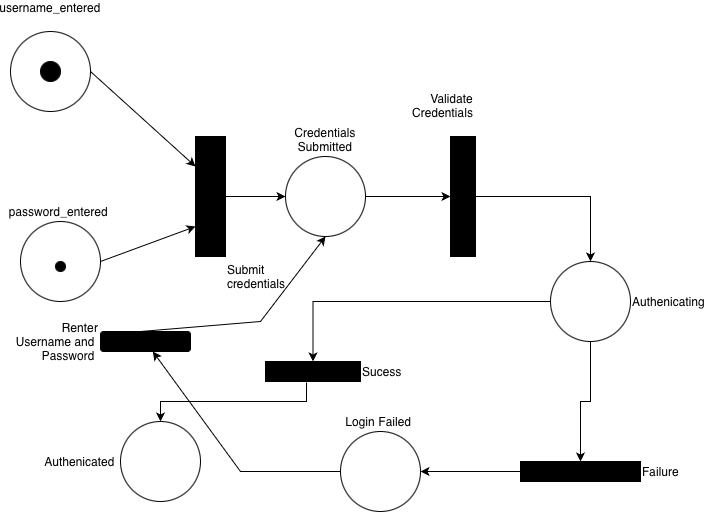

The diagram above was exported from draw.io. Its source (the exported page's mxGraphModel, read from the mxfile embedded in the PNG):
<mxGraphModel dx="976" dy="672" grid="1" gridSize="10" guides="1" tooltips="1" connect="1" arrows="1" fold="1" page="1" pageScale="1" pageWidth="850" pageHeight="1100" math="0" shadow="0">
  <root>
    <mxCell id="0" />
    <mxCell id="1" parent="0" />
    <mxCell id="a_ZJ7LFoBHC0Bxz7meNL-1" value="username_entered&lt;div&gt;&lt;br/&gt;&lt;/div&gt;" style="ellipse;whiteSpace=wrap;html=1;aspect=fixed;labelPosition=center;verticalLabelPosition=top;align=center;verticalAlign=bottom;" vertex="1" parent="1">
      <mxGeometry x="70" y="170" width="80" height="80" as="geometry" />
    </mxCell>
    <mxCell id="a_ZJ7LFoBHC0Bxz7meNL-8" value="" style="edgeStyle=orthogonalEdgeStyle;rounded=0;orthogonalLoop=1;jettySize=auto;html=1;" edge="1" parent="1" source="a_ZJ7LFoBHC0Bxz7meNL-2" target="a_ZJ7LFoBHC0Bxz7meNL-7">
      <mxGeometry relative="1" as="geometry" />
    </mxCell>
    <mxCell id="a_ZJ7LFoBHC0Bxz7meNL-2" value="Submit credentials&amp;nbsp;&lt;div&gt;&lt;br&gt;&lt;/div&gt;" style="whiteSpace=wrap;html=1;rotation=90;fillColor=#000000;labelPosition=right;verticalLabelPosition=bottom;align=left;verticalAlign=top;horizontal=0;" vertex="1" parent="1">
      <mxGeometry x="210" y="320" width="120" height="30" as="geometry" />
    </mxCell>
    <mxCell id="a_ZJ7LFoBHC0Bxz7meNL-4" value="password_entered&amp;nbsp;" style="ellipse;whiteSpace=wrap;html=1;aspect=fixed;labelPosition=center;verticalLabelPosition=top;align=center;verticalAlign=bottom;" vertex="1" parent="1">
      <mxGeometry x="80" y="360" width="80" height="80" as="geometry" />
    </mxCell>
    <mxCell id="a_ZJ7LFoBHC0Bxz7meNL-5" value="" style="endArrow=classic;html=1;rounded=0;entryX=0.25;entryY=1;entryDx=0;entryDy=0;" edge="1" parent="1" target="a_ZJ7LFoBHC0Bxz7meNL-2">
      <mxGeometry width="50" height="50" relative="1" as="geometry">
        <mxPoint x="150" y="210" as="sourcePoint" />
        <mxPoint x="200" y="160" as="targetPoint" />
      </mxGeometry>
    </mxCell>
    <mxCell id="a_ZJ7LFoBHC0Bxz7meNL-6" value="" style="endArrow=classic;html=1;rounded=0;entryX=0.75;entryY=1;entryDx=0;entryDy=0;" edge="1" parent="1" target="a_ZJ7LFoBHC0Bxz7meNL-2">
      <mxGeometry width="50" height="50" relative="1" as="geometry">
        <mxPoint x="160" y="400" as="sourcePoint" />
        <mxPoint x="210" y="350" as="targetPoint" />
      </mxGeometry>
    </mxCell>
    <mxCell id="a_ZJ7LFoBHC0Bxz7meNL-10" value="" style="edgeStyle=orthogonalEdgeStyle;rounded=0;orthogonalLoop=1;jettySize=auto;html=1;" edge="1" parent="1" source="a_ZJ7LFoBHC0Bxz7meNL-7">
      <mxGeometry relative="1" as="geometry">
        <mxPoint x="510" y="335" as="targetPoint" />
      </mxGeometry>
    </mxCell>
    <mxCell id="a_ZJ7LFoBHC0Bxz7meNL-7" value="Credentials Submitted" style="ellipse;whiteSpace=wrap;html=1;align=center;verticalAlign=bottom;fillColor=light-dark(#ffffff, #ededed);horizontal=1;fontColor=light-dark(#000000,#EDEDED);labelPosition=center;verticalLabelPosition=top;" vertex="1" parent="1">
      <mxGeometry x="345" y="295" width="80" height="80" as="geometry" />
    </mxCell>
    <mxCell id="a_ZJ7LFoBHC0Bxz7meNL-17" value="" style="edgeStyle=orthogonalEdgeStyle;rounded=0;orthogonalLoop=1;jettySize=auto;html=1;" edge="1" parent="1" source="a_ZJ7LFoBHC0Bxz7meNL-12" target="a_ZJ7LFoBHC0Bxz7meNL-16">
      <mxGeometry relative="1" as="geometry" />
    </mxCell>
    <mxCell id="a_ZJ7LFoBHC0Bxz7meNL-12" value="Validate Credentials&lt;div&gt;&lt;br/&gt;&lt;/div&gt;" style="rounded=0;whiteSpace=wrap;html=1;rotation=90;horizontal=0;labelPosition=left;verticalLabelPosition=middle;align=right;verticalAlign=bottom;fillColor=#000000;" vertex="1" parent="1">
      <mxGeometry x="462.5" y="322.5" width="120" height="25" as="geometry" />
    </mxCell>
    <mxCell id="a_ZJ7LFoBHC0Bxz7meNL-19" value="" style="edgeStyle=orthogonalEdgeStyle;rounded=0;orthogonalLoop=1;jettySize=auto;html=1;" edge="1" parent="1" source="a_ZJ7LFoBHC0Bxz7meNL-16" target="a_ZJ7LFoBHC0Bxz7meNL-18">
      <mxGeometry relative="1" as="geometry" />
    </mxCell>
    <mxCell id="a_ZJ7LFoBHC0Bxz7meNL-21" value="" style="edgeStyle=orthogonalEdgeStyle;rounded=0;orthogonalLoop=1;jettySize=auto;html=1;" edge="1" parent="1" source="a_ZJ7LFoBHC0Bxz7meNL-16" target="a_ZJ7LFoBHC0Bxz7meNL-20">
      <mxGeometry relative="1" as="geometry" />
    </mxCell>
    <mxCell id="a_ZJ7LFoBHC0Bxz7meNL-16" value="Authenicating&amp;nbsp;" style="ellipse;whiteSpace=wrap;html=1;align=left;rounded=0;horizontal=1;labelPosition=right;verticalLabelPosition=middle;verticalAlign=middle;" vertex="1" parent="1">
      <mxGeometry x="610" y="400" width="80" height="80" as="geometry" />
    </mxCell>
    <mxCell id="a_ZJ7LFoBHC0Bxz7meNL-24" value="" style="edgeStyle=orthogonalEdgeStyle;rounded=0;orthogonalLoop=1;jettySize=auto;html=1;exitX=0.432;exitY=1.05;exitDx=0;exitDy=0;exitPerimeter=0;" edge="1" parent="1" source="a_ZJ7LFoBHC0Bxz7meNL-18" target="a_ZJ7LFoBHC0Bxz7meNL-23">
      <mxGeometry relative="1" as="geometry" />
    </mxCell>
    <mxCell id="a_ZJ7LFoBHC0Bxz7meNL-18" value="Sucess&amp;nbsp;" style="whiteSpace=wrap;html=1;align=left;rounded=0;horizontal=1;labelPosition=right;verticalLabelPosition=middle;verticalAlign=middle;fillColor=#000000;" vertex="1" parent="1">
      <mxGeometry x="325" y="500" width="95" height="20" as="geometry" />
    </mxCell>
    <mxCell id="a_ZJ7LFoBHC0Bxz7meNL-26" value="" style="edgeStyle=orthogonalEdgeStyle;rounded=0;orthogonalLoop=1;jettySize=auto;html=1;" edge="1" parent="1" source="a_ZJ7LFoBHC0Bxz7meNL-20" target="a_ZJ7LFoBHC0Bxz7meNL-25">
      <mxGeometry relative="1" as="geometry" />
    </mxCell>
    <mxCell id="a_ZJ7LFoBHC0Bxz7meNL-20" value="Failure&amp;nbsp;" style="whiteSpace=wrap;html=1;align=left;rounded=0;horizontal=1;labelPosition=right;verticalLabelPosition=middle;verticalAlign=middle;fillColor=#000000;" vertex="1" parent="1">
      <mxGeometry x="580" y="600" width="120" height="20" as="geometry" />
    </mxCell>
    <mxCell id="a_ZJ7LFoBHC0Bxz7meNL-23" value="Authenicated&amp;nbsp;" style="ellipse;whiteSpace=wrap;html=1;align=right;rounded=0;horizontal=1;labelPosition=left;verticalLabelPosition=middle;verticalAlign=middle;" vertex="1" parent="1">
      <mxGeometry x="180" y="560" width="80" height="80" as="geometry" />
    </mxCell>
    <mxCell id="a_ZJ7LFoBHC0Bxz7meNL-25" value="Login Failed&amp;nbsp;" style="ellipse;whiteSpace=wrap;html=1;align=center;rounded=0;horizontal=1;labelPosition=center;verticalLabelPosition=top;verticalAlign=bottom;" vertex="1" parent="1">
      <mxGeometry x="400" y="570" width="80" height="80" as="geometry" />
    </mxCell>
    <mxCell id="a_ZJ7LFoBHC0Bxz7meNL-28" value="" style="ellipse;whiteSpace=wrap;html=1;aspect=fixed;fillColor=#000000;" vertex="1" parent="1">
      <mxGeometry x="100" y="200" width="20" height="20" as="geometry" />
    </mxCell>
    <mxCell id="a_ZJ7LFoBHC0Bxz7meNL-29" value="" style="ellipse;whiteSpace=wrap;html=1;aspect=fixed;fillColor=#000000;" vertex="1" parent="1">
      <mxGeometry x="115" y="400" width="10" height="10" as="geometry" />
    </mxCell>
    <mxCell id="a_ZJ7LFoBHC0Bxz7meNL-30" value="" style="endArrow=classic;html=1;rounded=0;" edge="1" parent="1" source="a_ZJ7LFoBHC0Bxz7meNL-25" target="a_ZJ7LFoBHC0Bxz7meNL-31">
      <mxGeometry width="50" height="50" relative="1" as="geometry">
        <mxPoint x="320" y="620" as="sourcePoint" />
        <mxPoint x="240" y="490" as="targetPoint" />
        <Array as="points">
          <mxPoint x="300" y="610" />
        </Array>
      </mxGeometry>
    </mxCell>
    <mxCell id="a_ZJ7LFoBHC0Bxz7meNL-31" value="Renter Username and&amp;nbsp;&lt;div&gt;Password&amp;nbsp;&lt;/div&gt;" style="rounded=1;whiteSpace=wrap;html=1;labelPosition=left;verticalLabelPosition=middle;align=right;verticalAlign=middle;fillColor=#000000;" vertex="1" parent="1">
      <mxGeometry x="160" y="470" width="90" height="20" as="geometry" />
    </mxCell>
    <mxCell id="a_ZJ7LFoBHC0Bxz7meNL-33" value="" style="endArrow=classic;html=1;rounded=0;entryX=0.5;entryY=1;entryDx=0;entryDy=0;" edge="1" parent="1" target="a_ZJ7LFoBHC0Bxz7meNL-7">
      <mxGeometry width="50" height="50" relative="1" as="geometry">
        <mxPoint x="200" y="470" as="sourcePoint" />
        <mxPoint x="250" y="420" as="targetPoint" />
        <Array as="points">
          <mxPoint x="320" y="460" />
        </Array>
      </mxGeometry>
    </mxCell>
  </root>
</mxGraphModel>